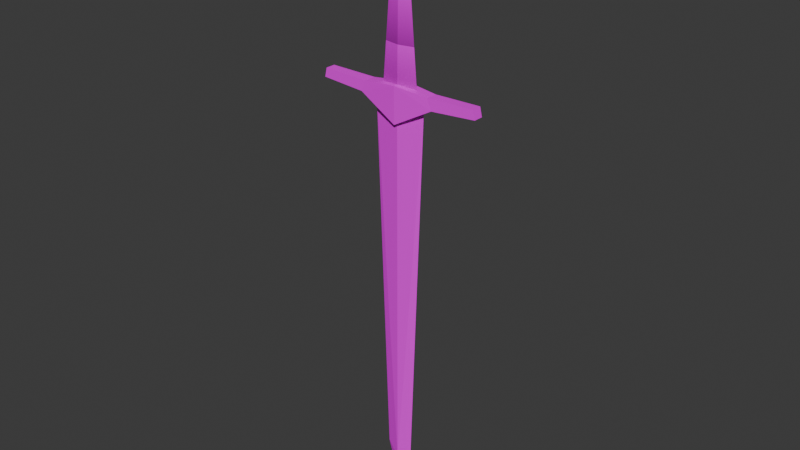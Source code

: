 # Source: Longsword.blend  (saved by Blender 4.2.66; exported with 4.5.12 LTS)
import bpy
from mathutils import Matrix  # noqa: F401  (used for matrix-valued properties, if any)

bpy.ops.wm.read_factory_settings(use_empty=True)
scene = bpy.context.scene
scene.name = 'Scene'

# ---- collections
col_collection = bpy.data.collections.new('Collection'); scene.collection.children.link(col_collection)

# ---- images (referenced by path relative to the original .blend; pixels are not part of the script)
import os
ASSET_DIR = os.environ.get("B2B_ASSET_DIR", "")  # directory of the original .blend (textures are referenced by path, not embedded)
HERE = os.path.dirname(os.path.abspath(__file__))  # packed textures are extracted next to this script under _unpacked/

def load_image(name, relpath, width, height, colorspace="sRGB"):
    """Load a texture the original file referenced (path relative to the .blend, or extracted next to this script)."""
    p = next((c for c in (os.path.join(HERE, relpath), os.path.join(ASSET_DIR, relpath)) if relpath and os.path.exists(c)), "")
    if p:
        img = bpy.data.images.load(p, check_existing=True)
        img.name = name
    else:  # same state as the original file: an image datablock whose file is absent (Cycles renders it pink)
        img = bpy.data.images.new(name, width, height)
        img.source = "FILE"
        img.filepath = "//" + (relpath or name)
    img.colorspace_settings.name = colorspace
    return img
img_metalpalette_png = load_image('MetalPalette.png', 'MetalPalette.png', 1024, 1024, 'sRGB')
img_weaponpalette_png = load_image('WeaponPalette.png', 'WeaponPalette.png', 1024, 1024, 'sRGB')

# ---- materials (node trees are filled in below, after node groups)
mat_blade = bpy.data.materials.new('Blade')
mat_palette = bpy.data.materials.new('Palette')
mat_palette_001 = bpy.data.materials.new('Palette.001')

# ---- material node trees
mat_blade.use_nodes = True; mat_blade.node_tree.nodes.clear()
_N = mat_blade.node_tree.nodes; _L = mat_blade.node_tree.links
n0 = _N.new('ShaderNodeBsdfPrincipled'); n0.name = 'Principled BSDF'; n0.location = (10, 300)
n1 = _N.new('ShaderNodeOutputMaterial'); n1.name = 'Material Output'; n1.location = (300, 300)
n2 = _N.new('ShaderNodeTexImage'); n2.name = 'Image Texture'; n2.location = (-280, 280)
n2.image = img_metalpalette_png
n2.interpolation = 'Closest'
_L.new(n0.outputs[0], n1.inputs[0])
_L.new(n2.outputs[0], n0.inputs[0])
n1.is_active_output = True
mat_palette.use_nodes = True; mat_palette.node_tree.nodes.clear()
_N = mat_palette.node_tree.nodes; _L = mat_palette.node_tree.links
n0 = _N.new('ShaderNodeBsdfPrincipled'); n0.name = 'Principled BSDF'; n0.location = (10, 300)
n1 = _N.new('ShaderNodeOutputMaterial'); n1.name = 'Material Output'; n1.location = (300, 300)
n2 = _N.new('ShaderNodeTexImage'); n2.name = 'Image Texture'; n2.location = (-359, 288)
n2.image = img_weaponpalette_png
n2.interpolation = 'Closest'
_L.new(n0.outputs[0], n1.inputs[0])
_L.new(n2.outputs[0], n0.inputs[0])
n1.is_active_output = True
mat_palette_001.use_nodes = True; mat_palette_001.node_tree.nodes.clear()
_N = mat_palette_001.node_tree.nodes; _L = mat_palette_001.node_tree.links
n0 = _N.new('ShaderNodeBsdfPrincipled'); n0.name = 'Principled BSDF'; n0.location = (10, 300)
n1 = _N.new('ShaderNodeOutputMaterial'); n1.name = 'Material Output'; n1.location = (300, 300)
n2 = _N.new('ShaderNodeTexImage'); n2.name = 'Image Texture'; n2.location = (-506, 239)
n2.image = img_weaponpalette_png
n2.interpolation = 'Closest'
n3 = _N.new('ShaderNodeTexWave'); n3.name = 'Wave Texture'; n3.location = (-441, -65)
n3.bands_direction = 'Y'
n3.wave_profile = 'SAW'
n3.inputs[1].default_value = 4.0
n3.inputs[3].default_value = 0.0
n3.inputs[4].default_value = 0.0
n3.inputs[5].default_value = 0.0
n4 = _N.new('ShaderNodeMix'); n4.name = 'Mix'; n4.location = (-195, 263)
n4.data_type = 'RGBA'
n4.blend_type = 'MULTIPLY'
n4.inputs[0].default_value = 0.5417
_L.new(n0.outputs[0], n1.inputs[0])
_L.new(n2.outputs[0], n4.inputs[6])
_L.new(n4.outputs[2], n0.inputs[0])
_L.new(n3.outputs[0], n4.inputs[7])
n1.is_active_output = True

# ---- world
world_world = bpy.data.worlds.new('World'); scene.world = world_world
world_world.use_nodes = True; world_world.node_tree.nodes.clear()
_N = world_world.node_tree.nodes; _L = world_world.node_tree.links
n0 = _N.new('ShaderNodeOutputWorld'); n0.name = 'World Output'; n0.location = (300, 300)
n1 = _N.new('ShaderNodeBackground'); n1.name = 'Background'; n1.location = (10, 300)
n1.inputs[0].default_value = (0.05088, 0.05088, 0.05088, 1.0)
_L.new(n1.outputs[0], n0.inputs[0])
n0.is_active_output = True
world_world.color = (0.05088, 0.05088, 0.05088)
world_world.sun_shadow_jitter_overblur = 0.0

# ---- meshes
me_plane_005 = bpy.data.meshes.new('Plane.005')
me_plane_005.from_pydata([(-8.935e-05, -2.467, 0.03744), (0.131, -2.338, 5.848e-08), (0.007629, 1.019, 0.03744), (0.2495, 1.146, -6.367e-09), (-1.8e-06, -2.81, 5.605e-08), (0.0001918, 0.9798, 0.07682), (0.7883, 1.21, 0.04689), (-0.001666, 1.318, 0.07682), (0.7688, 1.295, 0.04689), (0.3675, 1.183, 0.0562), (0.3245, 1.285, 0.0562), (0.0001918, 0.9798, 0.001056), (0.7883, 1.21, 0.002441), (-0.001666, 1.318, 0.001056), (0.7688, 1.295, 0.002441), (0.3675, 1.183, 0.002059), (0.3245, 1.285, 0.002059), (-0.0006321, 1.286, 0.03663), (0.1764, 1.286, -9.991e-08), (0.06385, 2.62, -7.082e-08), (0.0008257, 2.615, 0.01453), (0.0, 2.831, 0.025), (-0.07615, 2.8, 0.025), (-0.1077, 2.724, 0.025), (-0.07615, 2.648, 0.025), (0.0, 2.616, 0.025), (0.07615, 2.648, 0.025), (0.1077, 2.724, 0.025), (0.07615, 2.8, 0.025), (7.958e-11, 2.831, -0.025), (-0.07615, 2.8, -0.025), (-0.1077, 2.724, -0.025), (-0.07615, 2.648, -0.025), (7.958e-11, 2.616, -0.025), (0.07615, 2.648, -0.025), (0.1077, 2.724, -0.025), (0.07615, 2.8, -0.025), (-0.1044, 2.828, -0.015), (7.958e-11, 2.871, -0.015), (-0.1477, 2.724, -0.015), (-0.1044, 2.619, -0.015), (7.958e-11, 2.576, -0.015), (0.1044, 2.619, -0.015), (0.1477, 2.724, -0.015), (0.1044, 2.828, -0.015), (-0.1044, 2.828, 0.015), (0.0, 2.871, 0.015), (-0.1477, 2.724, 0.015), (-0.1044, 2.619, 0.015), (0.0, 2.576, 0.015), (0.1044, 2.619, 0.015), (0.1477, 2.724, 0.015), (0.1044, 2.828, 0.015)], [], [(0, 1, 3, 2), (1, 0, 4), (9, 5, 7, 10), (10, 7, 13, 16), (9, 6, 12, 15), (8, 10, 16, 14), (5, 9, 15, 11), (6, 8, 14, 12), (10, 8, 6, 9), (18, 17, 20, 19), (22, 21, 28, 27, 26, 25, 24, 23), (30, 31, 32, 33, 34, 35, 36, 29), (51, 52, 44, 43), (49, 50, 42, 41), (47, 48, 40, 39), (46, 45, 37, 38), (52, 46, 38, 44), (50, 51, 43, 42), (48, 49, 41, 40), (45, 47, 39, 37), (30, 29, 38, 37), (31, 30, 37, 39), (32, 31, 39, 40), (33, 32, 40, 41), (34, 33, 41, 42), (35, 34, 42, 43), (36, 35, 43, 44), (29, 36, 44, 38), (21, 22, 45, 46), (22, 23, 47, 45), (23, 24, 48, 47), (24, 25, 49, 48), (25, 26, 50, 49), (26, 27, 51, 50), (27, 28, 52, 51), (28, 21, 46, 52)])
me_plane_005.polygons.foreach_set('material_index', [0, 0, 1, 1, 1, 1, 1, 1, 1, 2, 1, 1, 1, 1, 1, 1, 1, 1, 1, 1, 1, 1, 1, 1, 1, 1, 1, 1, 1, 1, 1, 1, 1, 1, 1, 1])
_uv = me_plane_005.uv_layers.new(name='UVMap')
_uv.uv.foreach_set('vector', [0.175, 0.0, 0.825, 0.0, 0.825, 1.0, 0.175, 1.0, 0.825, 1.0, 0.175, 1.0, 0.825, 0.0, 0.4651, 0.9728, 0.2984, 0.9728, 0.2984, 0.7228, 0.4651, 0.7228, 0.4651, 0.9662, 0.2984, 0.9662, 0.2984, 0.7162, 0.4651, 0.7162, 0.2016, 0.372, 0.254, 0.6149, 0.2448, 0.6466, 0.1739, 0.3928, 0.3953, 0.625, 0.1453, 0.625, 0.1453, 0.375, 0.3953, 0.375, 0.2984, 0.7179, 0.4651, 0.7179, 0.4651, 0.9679, 0.2984, 0.9679, 0.4214, 0.3701, 0.5881, 0.3701, 0.5881, 0.6201, 0.4214, 0.6201, 0.1453, 0.375, 0.3953, 0.375, 0.3953, 0.625, 0.1453, 0.625, 0.09005, 0.0469, 0.2567, 0.0469, 0.2567, 0.2969, 0.09005, 0.2969, 0.1619, 0.9396, 0.2208, 0.9103, 0.2452, 0.8396, 0.2208, 0.7689, 0.1619, 0.7396, 0.103, 0.7689, 0.07857, 0.8396, 0.103, 0.9103, 0.1734, 0.9695, 0.2323, 0.9329, 0.2567, 0.8445, 0.2323, 0.7561, 0.1734, 0.7195, 0.1145, 0.7561, 0.09005, 0.8445, 0.1145, 0.9329, 0.446, 0.375, 0.6127, 0.375, 0.6127, 0.625, 0.446, 0.625, 0.446, 0.375, 0.6127, 0.375, 0.6127, 0.625, 0.446, 0.625, 0.446, 0.375, 0.6127, 0.375, 0.6127, 0.625, 0.446, 0.625, 0.446, 0.375, 0.6127, 0.375, 0.6127, 0.625, 0.446, 0.625, 0.446, 0.375, 0.6127, 0.375, 0.6127, 0.625, 0.446, 0.625, 0.446, 0.375, 0.6127, 0.375, 0.6127, 0.625, 0.446, 0.625, 0.446, 0.375, 0.6127, 0.375, 0.6127, 0.625, 0.446, 0.625, 0.446, 0.375, 0.6127, 0.375, 0.6127, 0.625, 0.446, 0.625, 0.08021, 0.375, 0.2469, 0.375, 0.2469, 0.625, 0.08021, 0.625, 0.4132, 0.7129, 0.5799, 0.7129, 0.5799, 0.9629, 0.4132, 0.9629, 0.4132, 0.7129, 0.5799, 0.7129, 0.5799, 0.9629, 0.4132, 0.9629, 0.08021, 0.375, 0.2469, 0.375, 0.2469, 0.625, 0.08021, 0.625, 0.08021, 0.375, 0.2469, 0.375, 0.2469, 0.625, 0.08021, 0.625, 0.4132, 0.7129, 0.5799, 0.7129, 0.5799, 0.9629, 0.4132, 0.9629, 0.4132, 0.7129, 0.5799, 0.7129, 0.5799, 0.9629, 0.4132, 0.9629, 0.08021, 0.375, 0.2469, 0.375, 0.2469, 0.625, 0.08021, 0.625, 0.08021, 0.375, 0.2469, 0.375, 0.2469, 0.625, 0.08021, 0.625, 0.4132, 0.7129, 0.5799, 0.7129, 0.5799, 0.9629, 0.4132, 0.9629, 0.4132, 0.7129, 0.5799, 0.7129, 0.5799, 0.9629, 0.4132, 0.9629, 0.08021, 0.375, 0.2469, 0.375, 0.2469, 0.625, 0.08021, 0.625, 0.08021, 0.375, 0.2469, 0.375, 0.2469, 0.625, 0.08021, 0.625, 0.4132, 0.7129, 0.5799, 0.7129, 0.5799, 0.9629, 0.4132, 0.9629, 0.4132, 0.7129, 0.5799, 0.7129, 0.5799, 0.9629, 0.4132, 0.9629, 0.08021, 0.375, 0.2469, 0.375, 0.2469, 0.625, 0.08021, 0.625])
me_plane_005.materials.append(mat_blade)
me_plane_005.materials.append(mat_palette)
me_plane_005.materials.append(mat_palette_001)
me_plane_005.update()

# ---- objects
ob_longsword = bpy.data.objects.new('Longsword', me_plane_005)
ob_empty = bpy.data.objects.new('Empty', None)

# ---- transforms, parenting, visibility, modifiers, constraints
ob_longsword.location = (0.0, 0.0, 0.0)
ob_longsword.rotation_euler = (1.571, -0.0, 0.0)
ob_longsword.scale = (0.05993, 0.05993, 0.05993)
ob_longsword.lock_scale = (True, True, True)
_m = ob_longsword.modifiers.new('Mirror', 'MIRROR')
_m.use_axis = (True, False, True)
_m.merge_threshold = 0.02
ob_empty.location = (-0.02639, 0.0, 0.0)
ob_empty.rotation_euler = (1.571, 0.5313, 1.826e-09)
ob_empty.empty_display_type = 'IMAGE'
ob_empty.empty_display_size = 5.0

# ---- collection membership
col_collection.objects.link(ob_longsword)
col_collection.objects.link(ob_empty)

# ---- scene / render settings (as saved in the file)
scene.frame_start = 1; scene.frame_end = 250; scene.frame_set(1)
scene.render.engine = 'BLENDER_EEVEE_NEXT'
bpy.context.view_layer.update()

# ---- added for rendering (the .blend has no active camera and no usable light): camera, sun
cam_auto = bpy.data.cameras.new('AutoCamera')
cam_auto.lens = 50.0
cam_auto.sensor_width = 36.0
cam_auto.clip_end = 1000.0
ob_auto_camera = bpy.data.objects.new('AutoCamera', cam_auto)
scene.collection.objects.link(ob_auto_camera)
ob_auto_camera.location = (0.32705, -0.39246, 0.263476)
ob_auto_camera.rotation_euler = (1.09748, -7.21219e-08, 0.694738)
scene.camera = ob_auto_camera
light_auto_sun = bpy.data.lights.new('AutoSun', 'SUN')
light_auto_sun.energy = 3.0
light_auto_sun.angle = 0.0523599
ob_auto_sun = bpy.data.objects.new('AutoSun', light_auto_sun)
scene.collection.objects.link(ob_auto_sun)
ob_auto_sun.rotation_euler = (0.872665, 0.174533, 0.523599)
bpy.context.view_layer.update()
